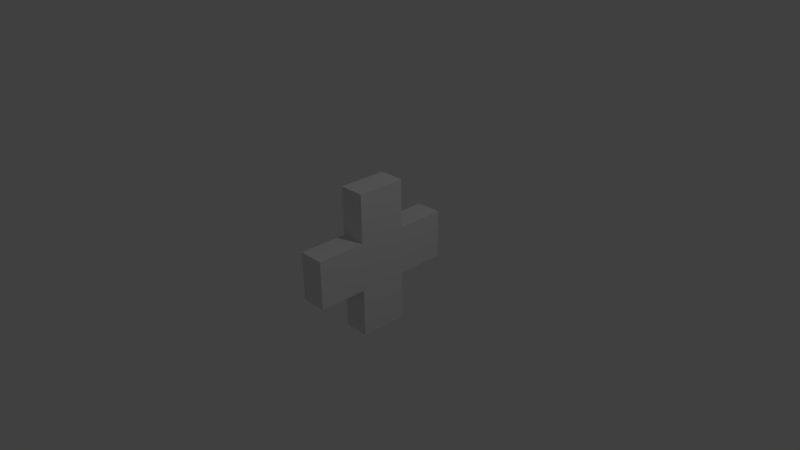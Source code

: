 # Source: Health.blend  (saved by Blender 2.77.0; exported with 4.5.12 LTS)
import bpy
from mathutils import Matrix  # noqa: F401  (used for matrix-valued properties, if any)

bpy.ops.wm.read_factory_settings(use_empty=True)
scene = bpy.context.scene
scene.name = 'Scene'

# ---- collections
col_collection_1 = bpy.data.collections.new('Collection 1'); scene.collection.children.link(col_collection_1)

# ---- materials (node trees are filled in below, after node groups)
mat_material = bpy.data.materials.new('Material')
mat_material.alpha_threshold = 0.0
mat_material.use_transparent_shadow = False
mat_material.roughness = 0.5
mat_material.line_color = (0.0, 0.0, 0.0, 1.0)

# ---- material node trees

# ---- world
world_world = bpy.data.worlds.new('World'); scene.world = world_world
world_world.color = (0.05088, 0.05088, 0.05088)
world_world.use_sun_shadow = False
world_world.sun_shadow_jitter_overblur = 0.0
world_world.cycles.sampling_method = 'MANUAL'

# ---- cameras
cam_camera = bpy.data.cameras.new('Camera')
cam_camera.clip_end = 100.0
cam_camera.lens = 35.0
cam_camera.sensor_width = 32.0
cam_camera.sensor_height = 18.0
cam_camera.ortho_scale = 7.314
cam_camera.dof.focus_distance = 0.0
cam_camera.dof.aperture_fstop = 128.0

# ---- lights
light_lamp = bpy.data.lights.new('Lamp', 'POINT')
light_lamp.transmission_factor = 0.0
light_lamp.cutoff_distance = 30.0
light_lamp.energy = 100.0
light_lamp.shadow_buffer_clip_start = 1.001
light_lamp.shadow_soft_size = 0.1
light_lamp.shadow_maximum_resolution = 0.006
light_lamp.use_absolute_resolution = True

# ---- meshes
me_cube = bpy.data.meshes.new('Cube')
me_cube.from_pydata([(0.1755, 0.3333, -1.0), (0.1755, -0.3333, -1.0), (-0.1755, -0.3333, -1.0), (-0.1755, 0.3333, -1.0), (0.1755, 0.3333, 1.0), (0.1755, -0.3333, 1.0), (-0.1755, -0.3333, 1.0), (-0.1755, 0.3333, 1.0), (0.1755, 1.0, -0.3333), (0.1755, 1.0, 0.3333), (0.1755, -1.0, -0.3333), (0.1755, -1.0, 0.3333), (-0.1755, -1.0, -0.3333), (-0.1755, -1.0, 0.3333), (-0.1755, 1.0, -0.3333), (-0.1755, 1.0, 0.3333), (-0.1755, -0.3333, 0.3333), (-0.1755, -0.3333, -0.3333), (-0.1755, 0.3333, 0.3333), (-0.1755, 0.3333, -0.3333), (0.1755, 0.3333, 0.3333), (0.1755, 0.3333, -0.3333), (0.1755, -0.3333, 0.3333), (0.1755, -0.3333, -0.3333)], [], [(20, 18, 7, 4), (18, 20, 9, 15), (17, 2, 1, 23), (22, 5, 6, 16), (16, 13, 11, 22), (16, 6, 7, 18), (19, 21, 0, 3), (20, 4, 5, 22), (17, 23, 10, 12), (4, 7, 6, 5), (0, 1, 2, 3), (0, 21, 23, 1), (21, 20, 22, 23), (8, 9, 20, 21), (2, 17, 19, 3), (17, 16, 18, 19), (12, 13, 16, 17), (19, 14, 8, 21), (9, 8, 14, 15), (19, 18, 15, 14), (10, 11, 13, 12), (23, 22, 11, 10)])
me_cube.materials.append(mat_material)
me_cube.use_remesh_preserve_volume = False
me_cube.use_remesh_preserve_attributes = False
me_cube.use_mirror_vertex_groups = False
me_cube.update()

# ---- objects
ob_cube = bpy.data.objects.new('Cube', me_cube)
ob_lamp = bpy.data.objects.new('Lamp', light_lamp)
ob_camera = bpy.data.objects.new('Camera', cam_camera)

# ---- transforms, parenting, visibility, modifiers, constraints
ob_cube.location = (0.0, 0.0, 0.0)
ob_cube.lock_rotations_4d = False
ob_cube.empty_display_type = 'ARROWS'
ob_cube.lineart.crease_threshold = 0.0
ob_lamp.location = (4.076, 1.005, 5.904)
ob_lamp.rotation_euler = (0.6503, 0.05522, 1.866)
ob_lamp.lock_rotations_4d = False
ob_lamp.empty_display_type = 'ARROWS'
ob_lamp.color = (0.0, 0.0, 0.0, 0.0)
ob_lamp.lineart.crease_threshold = 0.0
ob_camera.location = (7.481, -6.508, 5.344)
ob_camera.rotation_euler = (1.109, 0.01082, 0.8149)
ob_camera.lock_rotations_4d = False
ob_camera.empty_display_type = 'ARROWS'
ob_camera.color = (0.0, 0.0, 0.0, 0.0)
ob_camera.display_type = 'WIRE'
ob_camera.lineart.crease_threshold = 0.0

# ---- collection membership
col_collection_1.objects.link(ob_cube)
col_collection_1.objects.link(ob_lamp)
col_collection_1.objects.link(ob_camera)

# ---- scene / render settings (as saved in the file)
scene.camera = ob_camera
scene.frame_start = 1; scene.frame_end = 250; scene.frame_set(1)
scene.render.engine = 'BLENDER_EEVEE_NEXT'
scene.render.resolution_percentage = 50
scene.render.dither_intensity = 0.0
scene.cycles.use_denoising = False
scene.cycles.samples = 128
scene.cycles.sampling_pattern = 'TABULATED_SOBOL'
scene.cycles.light_sampling_threshold = 0.0
scene.cycles.use_adaptive_sampling = False
scene.cycles.use_light_tree = False
scene.cycles.blur_glossy = 0.0
scene.cycles.sample_clamp_indirect = 0.0
scene.view_settings.view_transform = 'Standard'
bpy.context.view_layer.update()
